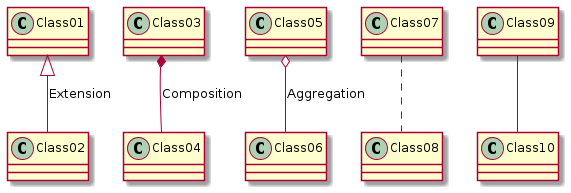

The diagram above was rendered by PlantUML. Its source (embedded in the PNG):
@startuml
Class01 <|-- Class02 : Extension
Class03 *-- Class04 : Composition
Class05 o-- Class06 : Aggregation
Class07 .. Class08
Class09 -- Class10
@enduml